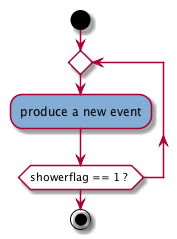

The diagram above was rendered by PlantUML. Its source (embedded in the PNG):
@startuml

start
 skinparam activityBackgroundColor #white 

repeat
   :#84add6:produce a new event;
repeat while (showerflag == 1 ? )


stop

@enduml